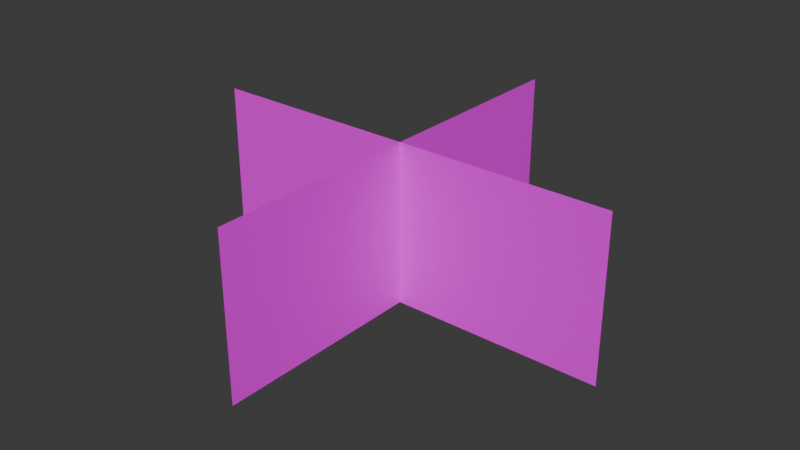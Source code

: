 # Source: grass.blend  (saved by Blender 4.5.90; exported with 4.5.12 LTS)
import bpy
from mathutils import Matrix  # noqa: F401  (used for matrix-valued properties, if any)

bpy.ops.wm.read_factory_settings(use_empty=True)
scene = bpy.context.scene
scene.name = 'Scene'

# ---- collections
col_collection = bpy.data.collections.new('Collection'); scene.collection.children.link(col_collection)

# ---- images (referenced by path relative to the original .blend; pixels are not part of the script)
import os
ASSET_DIR = os.environ.get("B2B_ASSET_DIR", "")  # directory of the original .blend (textures are referenced by path, not embedded)
HERE = os.path.dirname(os.path.abspath(__file__))  # packed textures are extracted next to this script under _unpacked/

def load_image(name, relpath, width, height, colorspace="sRGB"):
    """Load a texture the original file referenced (path relative to the .blend, or extracted next to this script)."""
    p = next((c for c in (os.path.join(HERE, relpath), os.path.join(ASSET_DIR, relpath)) if relpath and os.path.exists(c)), "")
    if p:
        img = bpy.data.images.load(p, check_existing=True)
        img.name = name
    else:  # same state as the original file: an image datablock whose file is absent (Cycles renders it pink)
        img = bpy.data.images.new(name, width, height)
        img.source = "FILE"
        img.filepath = "//" + (relpath or name)
    img.colorspace_settings.name = colorspace
    return img
img_graass_png = load_image('graass.png', 'graass.png', 1024, 1024, 'sRGB')

# ---- materials (node trees are filled in below, after node groups)
mat_grasstexture = bpy.data.materials.new('grasstexture')

# ---- material node trees
mat_grasstexture.use_nodes = True; mat_grasstexture.node_tree.nodes.clear()
_N = mat_grasstexture.node_tree.nodes; _L = mat_grasstexture.node_tree.links
n0 = _N.new('ShaderNodeBsdfPrincipled'); n0.name = 'Principled BSDF'; n0.location = (-100, 110)
n1 = _N.new('ShaderNodeOutputMaterial'); n1.name = 'Material Output'; n1.location = (300, 110)
n2 = _N.new('ShaderNodeTexImage'); n2.name = 'Image Texture'; n2.location = (-441, 75)
n2.image = img_graass_png
_L.new(n0.outputs[0], n1.inputs[0])
_L.new(n2.outputs[0], n0.inputs[0])
_L.new(n2.outputs[1], n0.inputs[4])
n1.is_active_output = True

# ---- world
world_world = bpy.data.worlds.new('World'); scene.world = world_world
world_world.use_nodes = True; world_world.node_tree.nodes.clear()
_N = world_world.node_tree.nodes; _L = world_world.node_tree.links
n0 = _N.new('ShaderNodeOutputWorld'); n0.name = 'World Output'; n0.location = (200, 100)
n1 = _N.new('ShaderNodeBackground'); n1.name = 'Background'; n1.location = (-200, 100)
n1.inputs[0].default_value = (0.05088, 0.05088, 0.05088, 1.0)
_L.new(n1.outputs[0], n0.inputs[0])
n0.is_active_output = True
world_world.color = (0.05088, 0.05088, 0.05088)
world_world.sun_shadow_jitter_overblur = 0.0

# ---- meshes
me_plane_001 = bpy.data.meshes.new('Plane.001')
me_plane_001.from_pydata([(-0.1785, -0.4642, 0.0), (0.1785, -0.4642, 0.0), (-0.1785, 0.4642, 0.0), (0.1785, 0.4642, 0.0), (-0.1785, 2.809e-08, 0.4642), (0.1785, 1.249e-08, 0.4642), (-0.1785, -1.249e-08, -0.4642), (0.1785, -2.809e-08, -0.4642)], [], [(0, 1, 3, 2), (4, 5, 7, 6)])
_uv = me_plane_001.uv_layers.new(name='UVMap')
_uv.uv.foreach_set('vector', [0.06907, 1.002, 0.08165, 0.1087, 0.9264, 0.1116, 0.9138, 1.005, 0.06907, 1.002, 0.08165, 0.1087, 0.9264, 0.1116, 0.9138, 1.005])
me_plane_001.materials.append(mat_grasstexture)
me_plane_001.update()

# ---- objects
ob_plane = bpy.data.objects.new('Plane', me_plane_001)

# ---- transforms, parenting, visibility, modifiers, constraints
ob_plane.location = (0.0, 0.0, 0.1785)
ob_plane.rotation_euler = (0.0, 1.571, 0.0)

# ---- collection membership
col_collection.objects.link(ob_plane)

# ---- scene / render settings (as saved in the file)
scene.frame_start = 1; scene.frame_end = 250; scene.frame_set(1)
scene.render.engine = 'BLENDER_EEVEE_NEXT'
bpy.context.view_layer.update()

# ---- added for rendering (the .blend has no active camera and no usable light): camera, sun
cam_auto = bpy.data.cameras.new('AutoCamera')
cam_auto.lens = 50.0
cam_auto.sensor_width = 36.0
cam_auto.clip_end = 1000.0
ob_auto_camera = bpy.data.objects.new('AutoCamera', cam_auto)
scene.collection.objects.link(ob_auto_camera)
ob_auto_camera.location = (1.25883, -1.51059, 1.18561)
ob_auto_camera.rotation_euler = (1.09748, -7.21219e-08, 0.694738)
scene.camera = ob_auto_camera
light_auto_sun = bpy.data.lights.new('AutoSun', 'SUN')
light_auto_sun.energy = 3.0
light_auto_sun.angle = 0.0523599
ob_auto_sun = bpy.data.objects.new('AutoSun', light_auto_sun)
scene.collection.objects.link(ob_auto_sun)
ob_auto_sun.rotation_euler = (0.872665, 0.174533, 0.523599)
bpy.context.view_layer.update()
